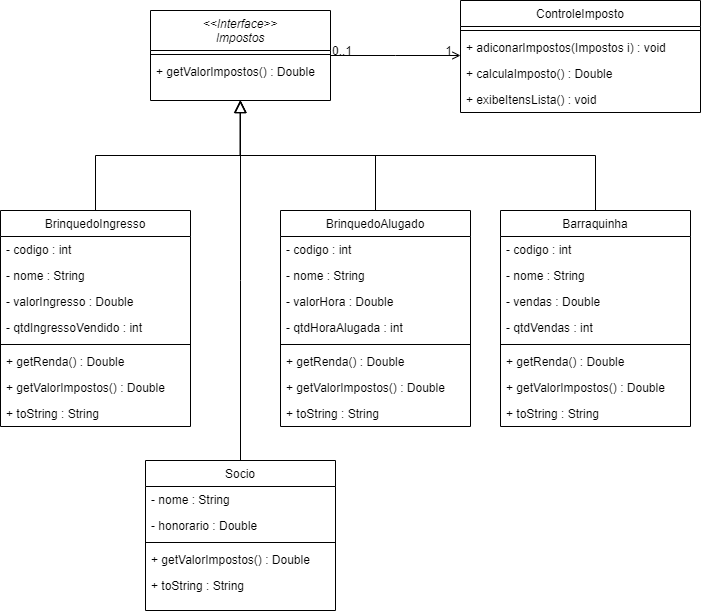

The diagram above was exported from draw.io. Its source (the exported page's mxGraphModel, read from the mxfile embedded in the PNG):
<mxGraphModel dx="868" dy="482" grid="1" gridSize="10" guides="1" tooltips="1" connect="1" arrows="1" fold="1" page="1" pageScale="1" pageWidth="827" pageHeight="1169" math="0" shadow="0">
  <root>
    <mxCell id="WIyWlLk6GJQsqaUBKTNV-0" />
    <mxCell id="WIyWlLk6GJQsqaUBKTNV-1" parent="WIyWlLk6GJQsqaUBKTNV-0" />
    <mxCell id="zkfFHV4jXpPFQw0GAbJ--0" value="&lt;&lt;Interface&gt;&gt;&#10;Impostos" style="swimlane;fontStyle=2;align=center;verticalAlign=top;childLayout=stackLayout;horizontal=1;startSize=40;horizontalStack=0;resizeParent=1;resizeLast=0;collapsible=1;marginBottom=0;rounded=0;shadow=0;strokeWidth=1;" parent="WIyWlLk6GJQsqaUBKTNV-1" vertex="1">
      <mxGeometry x="220" y="120" width="180" height="90" as="geometry">
        <mxRectangle x="230" y="140" width="160" height="26" as="alternateBounds" />
      </mxGeometry>
    </mxCell>
    <mxCell id="zkfFHV4jXpPFQw0GAbJ--4" value="" style="line;html=1;strokeWidth=1;align=left;verticalAlign=middle;spacingTop=-1;spacingLeft=3;spacingRight=3;rotatable=0;labelPosition=right;points=[];portConstraint=eastwest;" parent="zkfFHV4jXpPFQw0GAbJ--0" vertex="1">
      <mxGeometry y="40" width="180" height="8" as="geometry" />
    </mxCell>
    <mxCell id="zkfFHV4jXpPFQw0GAbJ--5" value="+ getValorImpostos() : Double" style="text;align=left;verticalAlign=top;spacingLeft=4;spacingRight=4;overflow=hidden;rotatable=0;points=[[0,0.5],[1,0.5]];portConstraint=eastwest;" parent="zkfFHV4jXpPFQw0GAbJ--0" vertex="1">
      <mxGeometry y="48" width="180" height="26" as="geometry" />
    </mxCell>
    <mxCell id="zkfFHV4jXpPFQw0GAbJ--6" value="BrinquedoIngresso" style="swimlane;fontStyle=0;align=center;verticalAlign=top;childLayout=stackLayout;horizontal=1;startSize=26;horizontalStack=0;resizeParent=1;resizeLast=0;collapsible=1;marginBottom=0;rounded=0;shadow=0;strokeWidth=1;" parent="WIyWlLk6GJQsqaUBKTNV-1" vertex="1">
      <mxGeometry x="70" y="320" width="190" height="216" as="geometry">
        <mxRectangle x="130" y="380" width="160" height="26" as="alternateBounds" />
      </mxGeometry>
    </mxCell>
    <mxCell id="zkfFHV4jXpPFQw0GAbJ--8" value="- codigo : int" style="text;align=left;verticalAlign=top;spacingLeft=4;spacingRight=4;overflow=hidden;rotatable=0;points=[[0,0.5],[1,0.5]];portConstraint=eastwest;rounded=0;shadow=0;html=0;" parent="zkfFHV4jXpPFQw0GAbJ--6" vertex="1">
      <mxGeometry y="26" width="190" height="26" as="geometry" />
    </mxCell>
    <mxCell id="zkfFHV4jXpPFQw0GAbJ--7" value="- nome : String" style="text;align=left;verticalAlign=top;spacingLeft=4;spacingRight=4;overflow=hidden;rotatable=0;points=[[0,0.5],[1,0.5]];portConstraint=eastwest;" parent="zkfFHV4jXpPFQw0GAbJ--6" vertex="1">
      <mxGeometry y="52" width="190" height="26" as="geometry" />
    </mxCell>
    <mxCell id="joPkAXql4UL-pr2qhQHw-0" value="- valorIngresso : Double" style="text;align=left;verticalAlign=top;spacingLeft=4;spacingRight=4;overflow=hidden;rotatable=0;points=[[0,0.5],[1,0.5]];portConstraint=eastwest;" vertex="1" parent="zkfFHV4jXpPFQw0GAbJ--6">
      <mxGeometry y="78" width="190" height="26" as="geometry" />
    </mxCell>
    <mxCell id="joPkAXql4UL-pr2qhQHw-1" value="- qtdIngressoVendido : int" style="text;align=left;verticalAlign=top;spacingLeft=4;spacingRight=4;overflow=hidden;rotatable=0;points=[[0,0.5],[1,0.5]];portConstraint=eastwest;" vertex="1" parent="zkfFHV4jXpPFQw0GAbJ--6">
      <mxGeometry y="104" width="190" height="26" as="geometry" />
    </mxCell>
    <mxCell id="zkfFHV4jXpPFQw0GAbJ--9" value="" style="line;html=1;strokeWidth=1;align=left;verticalAlign=middle;spacingTop=-1;spacingLeft=3;spacingRight=3;rotatable=0;labelPosition=right;points=[];portConstraint=eastwest;" parent="zkfFHV4jXpPFQw0GAbJ--6" vertex="1">
      <mxGeometry y="130" width="190" height="8" as="geometry" />
    </mxCell>
    <mxCell id="zkfFHV4jXpPFQw0GAbJ--10" value="+ getRenda() : Double" style="text;align=left;verticalAlign=top;spacingLeft=4;spacingRight=4;overflow=hidden;rotatable=0;points=[[0,0.5],[1,0.5]];portConstraint=eastwest;fontStyle=0" parent="zkfFHV4jXpPFQw0GAbJ--6" vertex="1">
      <mxGeometry y="138" width="190" height="26" as="geometry" />
    </mxCell>
    <mxCell id="joPkAXql4UL-pr2qhQHw-2" value="+ getValorImpostos() : Double" style="text;align=left;verticalAlign=top;spacingLeft=4;spacingRight=4;overflow=hidden;rotatable=0;points=[[0,0.5],[1,0.5]];portConstraint=eastwest;fontStyle=0" vertex="1" parent="zkfFHV4jXpPFQw0GAbJ--6">
      <mxGeometry y="164" width="190" height="26" as="geometry" />
    </mxCell>
    <mxCell id="zkfFHV4jXpPFQw0GAbJ--11" value="+ toString : String" style="text;align=left;verticalAlign=top;spacingLeft=4;spacingRight=4;overflow=hidden;rotatable=0;points=[[0,0.5],[1,0.5]];portConstraint=eastwest;" parent="zkfFHV4jXpPFQw0GAbJ--6" vertex="1">
      <mxGeometry y="190" width="190" height="26" as="geometry" />
    </mxCell>
    <mxCell id="zkfFHV4jXpPFQw0GAbJ--12" value="" style="endArrow=block;endSize=10;endFill=0;shadow=0;strokeWidth=1;rounded=0;edgeStyle=elbowEdgeStyle;elbow=vertical;" parent="WIyWlLk6GJQsqaUBKTNV-1" source="zkfFHV4jXpPFQw0GAbJ--6" target="zkfFHV4jXpPFQw0GAbJ--0" edge="1">
      <mxGeometry width="160" relative="1" as="geometry">
        <mxPoint x="200" y="203" as="sourcePoint" />
        <mxPoint x="200" y="203" as="targetPoint" />
      </mxGeometry>
    </mxCell>
    <mxCell id="zkfFHV4jXpPFQw0GAbJ--16" value="" style="endArrow=block;endSize=10;endFill=0;shadow=0;strokeWidth=1;rounded=0;edgeStyle=elbowEdgeStyle;elbow=vertical;exitX=0.5;exitY=0;exitDx=0;exitDy=0;" parent="WIyWlLk6GJQsqaUBKTNV-1" source="joPkAXql4UL-pr2qhQHw-3" target="zkfFHV4jXpPFQw0GAbJ--0" edge="1">
      <mxGeometry width="160" relative="1" as="geometry">
        <mxPoint x="410" y="360" as="sourcePoint" />
        <mxPoint x="310" y="271" as="targetPoint" />
      </mxGeometry>
    </mxCell>
    <mxCell id="zkfFHV4jXpPFQw0GAbJ--17" value="ControleImposto" style="swimlane;fontStyle=0;align=center;verticalAlign=top;childLayout=stackLayout;horizontal=1;startSize=26;horizontalStack=0;resizeParent=1;resizeLast=0;collapsible=1;marginBottom=0;rounded=0;shadow=0;strokeWidth=1;" parent="WIyWlLk6GJQsqaUBKTNV-1" vertex="1">
      <mxGeometry x="530" y="110" width="240" height="112" as="geometry">
        <mxRectangle x="550" y="140" width="160" height="26" as="alternateBounds" />
      </mxGeometry>
    </mxCell>
    <mxCell id="zkfFHV4jXpPFQw0GAbJ--23" value="" style="line;html=1;strokeWidth=1;align=left;verticalAlign=middle;spacingTop=-1;spacingLeft=3;spacingRight=3;rotatable=0;labelPosition=right;points=[];portConstraint=eastwest;" parent="zkfFHV4jXpPFQw0GAbJ--17" vertex="1">
      <mxGeometry y="26" width="240" height="8" as="geometry" />
    </mxCell>
    <mxCell id="joPkAXql4UL-pr2qhQHw-35" value="+ adiconarImpostos(Impostos i) : void" style="text;align=left;verticalAlign=top;spacingLeft=4;spacingRight=4;overflow=hidden;rotatable=0;points=[[0,0.5],[1,0.5]];portConstraint=eastwest;" vertex="1" parent="zkfFHV4jXpPFQw0GAbJ--17">
      <mxGeometry y="34" width="240" height="26" as="geometry" />
    </mxCell>
    <mxCell id="joPkAXql4UL-pr2qhQHw-23" value="+ calculaImposto() : Double" style="text;align=left;verticalAlign=top;spacingLeft=4;spacingRight=4;overflow=hidden;rotatable=0;points=[[0,0.5],[1,0.5]];portConstraint=eastwest;" vertex="1" parent="zkfFHV4jXpPFQw0GAbJ--17">
      <mxGeometry y="60" width="240" height="26" as="geometry" />
    </mxCell>
    <mxCell id="joPkAXql4UL-pr2qhQHw-24" value="+ exibeItensLista() : void" style="text;align=left;verticalAlign=top;spacingLeft=4;spacingRight=4;overflow=hidden;rotatable=0;points=[[0,0.5],[1,0.5]];portConstraint=eastwest;" vertex="1" parent="zkfFHV4jXpPFQw0GAbJ--17">
      <mxGeometry y="86" width="240" height="26" as="geometry" />
    </mxCell>
    <mxCell id="zkfFHV4jXpPFQw0GAbJ--26" value="" style="endArrow=open;shadow=0;strokeWidth=1;rounded=0;endFill=1;edgeStyle=elbowEdgeStyle;elbow=vertical;" parent="WIyWlLk6GJQsqaUBKTNV-1" source="zkfFHV4jXpPFQw0GAbJ--0" target="zkfFHV4jXpPFQw0GAbJ--17" edge="1">
      <mxGeometry x="0.5" y="41" relative="1" as="geometry">
        <mxPoint x="380" y="192" as="sourcePoint" />
        <mxPoint x="540" y="192" as="targetPoint" />
        <mxPoint x="-40" y="32" as="offset" />
      </mxGeometry>
    </mxCell>
    <mxCell id="zkfFHV4jXpPFQw0GAbJ--27" value="0..1" style="resizable=0;align=left;verticalAlign=bottom;labelBackgroundColor=none;fontSize=12;" parent="zkfFHV4jXpPFQw0GAbJ--26" connectable="0" vertex="1">
      <mxGeometry x="-1" relative="1" as="geometry">
        <mxPoint y="4" as="offset" />
      </mxGeometry>
    </mxCell>
    <mxCell id="zkfFHV4jXpPFQw0GAbJ--28" value="1" style="resizable=0;align=right;verticalAlign=bottom;labelBackgroundColor=none;fontSize=12;" parent="zkfFHV4jXpPFQw0GAbJ--26" connectable="0" vertex="1">
      <mxGeometry x="1" relative="1" as="geometry">
        <mxPoint x="-7" y="4" as="offset" />
      </mxGeometry>
    </mxCell>
    <mxCell id="joPkAXql4UL-pr2qhQHw-3" value="BrinquedoAlugado" style="swimlane;fontStyle=0;align=center;verticalAlign=top;childLayout=stackLayout;horizontal=1;startSize=26;horizontalStack=0;resizeParent=1;resizeLast=0;collapsible=1;marginBottom=0;rounded=0;shadow=0;strokeWidth=1;" vertex="1" parent="WIyWlLk6GJQsqaUBKTNV-1">
      <mxGeometry x="350" y="320" width="190" height="216" as="geometry">
        <mxRectangle x="130" y="380" width="160" height="26" as="alternateBounds" />
      </mxGeometry>
    </mxCell>
    <mxCell id="joPkAXql4UL-pr2qhQHw-4" value="- codigo : int" style="text;align=left;verticalAlign=top;spacingLeft=4;spacingRight=4;overflow=hidden;rotatable=0;points=[[0,0.5],[1,0.5]];portConstraint=eastwest;rounded=0;shadow=0;html=0;" vertex="1" parent="joPkAXql4UL-pr2qhQHw-3">
      <mxGeometry y="26" width="190" height="26" as="geometry" />
    </mxCell>
    <mxCell id="joPkAXql4UL-pr2qhQHw-5" value="- nome : String" style="text;align=left;verticalAlign=top;spacingLeft=4;spacingRight=4;overflow=hidden;rotatable=0;points=[[0,0.5],[1,0.5]];portConstraint=eastwest;" vertex="1" parent="joPkAXql4UL-pr2qhQHw-3">
      <mxGeometry y="52" width="190" height="26" as="geometry" />
    </mxCell>
    <mxCell id="joPkAXql4UL-pr2qhQHw-6" value="- valorHora : Double" style="text;align=left;verticalAlign=top;spacingLeft=4;spacingRight=4;overflow=hidden;rotatable=0;points=[[0,0.5],[1,0.5]];portConstraint=eastwest;" vertex="1" parent="joPkAXql4UL-pr2qhQHw-3">
      <mxGeometry y="78" width="190" height="26" as="geometry" />
    </mxCell>
    <mxCell id="joPkAXql4UL-pr2qhQHw-7" value="- qtdHoraAlugada : int" style="text;align=left;verticalAlign=top;spacingLeft=4;spacingRight=4;overflow=hidden;rotatable=0;points=[[0,0.5],[1,0.5]];portConstraint=eastwest;" vertex="1" parent="joPkAXql4UL-pr2qhQHw-3">
      <mxGeometry y="104" width="190" height="26" as="geometry" />
    </mxCell>
    <mxCell id="joPkAXql4UL-pr2qhQHw-8" value="" style="line;html=1;strokeWidth=1;align=left;verticalAlign=middle;spacingTop=-1;spacingLeft=3;spacingRight=3;rotatable=0;labelPosition=right;points=[];portConstraint=eastwest;" vertex="1" parent="joPkAXql4UL-pr2qhQHw-3">
      <mxGeometry y="130" width="190" height="8" as="geometry" />
    </mxCell>
    <mxCell id="joPkAXql4UL-pr2qhQHw-9" value="+ getRenda() : Double" style="text;align=left;verticalAlign=top;spacingLeft=4;spacingRight=4;overflow=hidden;rotatable=0;points=[[0,0.5],[1,0.5]];portConstraint=eastwest;fontStyle=0" vertex="1" parent="joPkAXql4UL-pr2qhQHw-3">
      <mxGeometry y="138" width="190" height="26" as="geometry" />
    </mxCell>
    <mxCell id="joPkAXql4UL-pr2qhQHw-10" value="+ getValorImpostos() : Double" style="text;align=left;verticalAlign=top;spacingLeft=4;spacingRight=4;overflow=hidden;rotatable=0;points=[[0,0.5],[1,0.5]];portConstraint=eastwest;fontStyle=0" vertex="1" parent="joPkAXql4UL-pr2qhQHw-3">
      <mxGeometry y="164" width="190" height="26" as="geometry" />
    </mxCell>
    <mxCell id="joPkAXql4UL-pr2qhQHw-11" value="+ toString : String" style="text;align=left;verticalAlign=top;spacingLeft=4;spacingRight=4;overflow=hidden;rotatable=0;points=[[0,0.5],[1,0.5]];portConstraint=eastwest;" vertex="1" parent="joPkAXql4UL-pr2qhQHw-3">
      <mxGeometry y="190" width="190" height="26" as="geometry" />
    </mxCell>
    <mxCell id="joPkAXql4UL-pr2qhQHw-12" value="Socio" style="swimlane;fontStyle=0;align=center;verticalAlign=top;childLayout=stackLayout;horizontal=1;startSize=26;horizontalStack=0;resizeParent=1;resizeLast=0;collapsible=1;marginBottom=0;rounded=0;shadow=0;strokeWidth=1;" vertex="1" parent="WIyWlLk6GJQsqaUBKTNV-1">
      <mxGeometry x="215" y="570" width="190" height="150" as="geometry">
        <mxRectangle x="130" y="380" width="160" height="26" as="alternateBounds" />
      </mxGeometry>
    </mxCell>
    <mxCell id="joPkAXql4UL-pr2qhQHw-14" value="- nome : String" style="text;align=left;verticalAlign=top;spacingLeft=4;spacingRight=4;overflow=hidden;rotatable=0;points=[[0,0.5],[1,0.5]];portConstraint=eastwest;" vertex="1" parent="joPkAXql4UL-pr2qhQHw-12">
      <mxGeometry y="26" width="190" height="26" as="geometry" />
    </mxCell>
    <mxCell id="joPkAXql4UL-pr2qhQHw-15" value="- honorario : Double" style="text;align=left;verticalAlign=top;spacingLeft=4;spacingRight=4;overflow=hidden;rotatable=0;points=[[0,0.5],[1,0.5]];portConstraint=eastwest;" vertex="1" parent="joPkAXql4UL-pr2qhQHw-12">
      <mxGeometry y="52" width="190" height="26" as="geometry" />
    </mxCell>
    <mxCell id="joPkAXql4UL-pr2qhQHw-17" value="" style="line;html=1;strokeWidth=1;align=left;verticalAlign=middle;spacingTop=-1;spacingLeft=3;spacingRight=3;rotatable=0;labelPosition=right;points=[];portConstraint=eastwest;" vertex="1" parent="joPkAXql4UL-pr2qhQHw-12">
      <mxGeometry y="78" width="190" height="8" as="geometry" />
    </mxCell>
    <mxCell id="joPkAXql4UL-pr2qhQHw-19" value="+ getValorImpostos() : Double" style="text;align=left;verticalAlign=top;spacingLeft=4;spacingRight=4;overflow=hidden;rotatable=0;points=[[0,0.5],[1,0.5]];portConstraint=eastwest;fontStyle=0" vertex="1" parent="joPkAXql4UL-pr2qhQHw-12">
      <mxGeometry y="86" width="190" height="26" as="geometry" />
    </mxCell>
    <mxCell id="joPkAXql4UL-pr2qhQHw-20" value="+ toString : String" style="text;align=left;verticalAlign=top;spacingLeft=4;spacingRight=4;overflow=hidden;rotatable=0;points=[[0,0.5],[1,0.5]];portConstraint=eastwest;" vertex="1" parent="joPkAXql4UL-pr2qhQHw-12">
      <mxGeometry y="112" width="190" height="26" as="geometry" />
    </mxCell>
    <mxCell id="joPkAXql4UL-pr2qhQHw-22" value="" style="endArrow=block;endSize=10;endFill=0;shadow=0;strokeWidth=1;rounded=0;edgeStyle=elbowEdgeStyle;elbow=vertical;exitX=0.5;exitY=0;exitDx=0;exitDy=0;" edge="1" parent="WIyWlLk6GJQsqaUBKTNV-1" source="joPkAXql4UL-pr2qhQHw-12">
      <mxGeometry width="160" relative="1" as="geometry">
        <mxPoint x="375" y="360" as="sourcePoint" />
        <mxPoint x="310" y="210" as="targetPoint" />
      </mxGeometry>
    </mxCell>
    <mxCell id="joPkAXql4UL-pr2qhQHw-25" value="Barraquinha" style="swimlane;fontStyle=0;align=center;verticalAlign=top;childLayout=stackLayout;horizontal=1;startSize=26;horizontalStack=0;resizeParent=1;resizeLast=0;collapsible=1;marginBottom=0;rounded=0;shadow=0;strokeWidth=1;" vertex="1" parent="WIyWlLk6GJQsqaUBKTNV-1">
      <mxGeometry x="570" y="320" width="190" height="216" as="geometry">
        <mxRectangle x="130" y="380" width="160" height="26" as="alternateBounds" />
      </mxGeometry>
    </mxCell>
    <mxCell id="joPkAXql4UL-pr2qhQHw-26" value="- codigo : int" style="text;align=left;verticalAlign=top;spacingLeft=4;spacingRight=4;overflow=hidden;rotatable=0;points=[[0,0.5],[1,0.5]];portConstraint=eastwest;rounded=0;shadow=0;html=0;" vertex="1" parent="joPkAXql4UL-pr2qhQHw-25">
      <mxGeometry y="26" width="190" height="26" as="geometry" />
    </mxCell>
    <mxCell id="joPkAXql4UL-pr2qhQHw-27" value="- nome : String" style="text;align=left;verticalAlign=top;spacingLeft=4;spacingRight=4;overflow=hidden;rotatable=0;points=[[0,0.5],[1,0.5]];portConstraint=eastwest;" vertex="1" parent="joPkAXql4UL-pr2qhQHw-25">
      <mxGeometry y="52" width="190" height="26" as="geometry" />
    </mxCell>
    <mxCell id="joPkAXql4UL-pr2qhQHw-28" value="- vendas : Double" style="text;align=left;verticalAlign=top;spacingLeft=4;spacingRight=4;overflow=hidden;rotatable=0;points=[[0,0.5],[1,0.5]];portConstraint=eastwest;" vertex="1" parent="joPkAXql4UL-pr2qhQHw-25">
      <mxGeometry y="78" width="190" height="26" as="geometry" />
    </mxCell>
    <mxCell id="joPkAXql4UL-pr2qhQHw-29" value="- qtdVendas : int" style="text;align=left;verticalAlign=top;spacingLeft=4;spacingRight=4;overflow=hidden;rotatable=0;points=[[0,0.5],[1,0.5]];portConstraint=eastwest;" vertex="1" parent="joPkAXql4UL-pr2qhQHw-25">
      <mxGeometry y="104" width="190" height="26" as="geometry" />
    </mxCell>
    <mxCell id="joPkAXql4UL-pr2qhQHw-30" value="" style="line;html=1;strokeWidth=1;align=left;verticalAlign=middle;spacingTop=-1;spacingLeft=3;spacingRight=3;rotatable=0;labelPosition=right;points=[];portConstraint=eastwest;" vertex="1" parent="joPkAXql4UL-pr2qhQHw-25">
      <mxGeometry y="130" width="190" height="8" as="geometry" />
    </mxCell>
    <mxCell id="joPkAXql4UL-pr2qhQHw-31" value="+ getRenda() : Double" style="text;align=left;verticalAlign=top;spacingLeft=4;spacingRight=4;overflow=hidden;rotatable=0;points=[[0,0.5],[1,0.5]];portConstraint=eastwest;fontStyle=0" vertex="1" parent="joPkAXql4UL-pr2qhQHw-25">
      <mxGeometry y="138" width="190" height="26" as="geometry" />
    </mxCell>
    <mxCell id="joPkAXql4UL-pr2qhQHw-32" value="+ getValorImpostos() : Double" style="text;align=left;verticalAlign=top;spacingLeft=4;spacingRight=4;overflow=hidden;rotatable=0;points=[[0,0.5],[1,0.5]];portConstraint=eastwest;fontStyle=0" vertex="1" parent="joPkAXql4UL-pr2qhQHw-25">
      <mxGeometry y="164" width="190" height="26" as="geometry" />
    </mxCell>
    <mxCell id="joPkAXql4UL-pr2qhQHw-33" value="+ toString : String" style="text;align=left;verticalAlign=top;spacingLeft=4;spacingRight=4;overflow=hidden;rotatable=0;points=[[0,0.5],[1,0.5]];portConstraint=eastwest;" vertex="1" parent="joPkAXql4UL-pr2qhQHw-25">
      <mxGeometry y="190" width="190" height="26" as="geometry" />
    </mxCell>
    <mxCell id="joPkAXql4UL-pr2qhQHw-34" value="" style="endArrow=block;endSize=10;endFill=0;shadow=0;strokeWidth=1;rounded=0;edgeStyle=elbowEdgeStyle;elbow=vertical;exitX=0.5;exitY=0;exitDx=0;exitDy=0;" edge="1" parent="WIyWlLk6GJQsqaUBKTNV-1" source="joPkAXql4UL-pr2qhQHw-25">
      <mxGeometry width="160" relative="1" as="geometry">
        <mxPoint x="309.5" y="570" as="sourcePoint" />
        <mxPoint x="309.5" y="210" as="targetPoint" />
      </mxGeometry>
    </mxCell>
  </root>
</mxGraphModel>